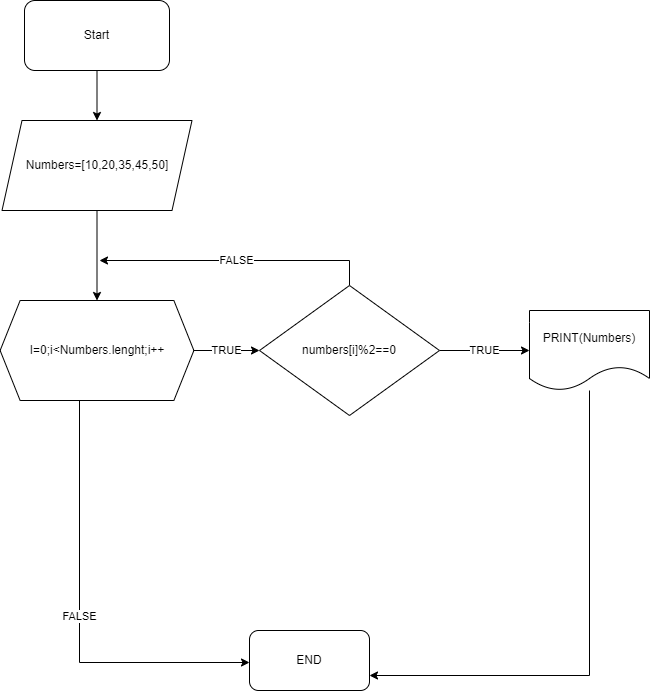

The diagram above was exported from draw.io. Its source (the exported page's mxGraphModel, read from the mxfile embedded in the PNG):
<mxGraphModel dx="1550" dy="786" grid="1" gridSize="10" guides="1" tooltips="1" connect="1" arrows="1" fold="1" page="1" pageScale="1" pageWidth="850" pageHeight="1100" math="0" shadow="0">
  <root>
    <mxCell id="0" />
    <mxCell id="1" parent="0" />
    <mxCell id="4PqlYvVj-dD8mdZBv7l9-3" value="" style="edgeStyle=orthogonalEdgeStyle;rounded=0;orthogonalLoop=1;jettySize=auto;html=1;" parent="1" source="4PqlYvVj-dD8mdZBv7l9-1" target="4PqlYvVj-dD8mdZBv7l9-2" edge="1">
      <mxGeometry relative="1" as="geometry" />
    </mxCell>
    <mxCell id="4PqlYvVj-dD8mdZBv7l9-1" value="Start" style="rounded=1;whiteSpace=wrap;html=1;" parent="1" vertex="1">
      <mxGeometry x="295" y="90" width="145" height="70" as="geometry" />
    </mxCell>
    <mxCell id="4PqlYvVj-dD8mdZBv7l9-5" value="" style="edgeStyle=orthogonalEdgeStyle;rounded=0;orthogonalLoop=1;jettySize=auto;html=1;" parent="1" source="4PqlYvVj-dD8mdZBv7l9-2" target="4PqlYvVj-dD8mdZBv7l9-4" edge="1">
      <mxGeometry relative="1" as="geometry" />
    </mxCell>
    <mxCell id="4PqlYvVj-dD8mdZBv7l9-2" value="Numbers=[10,20,35,45,50]" style="shape=parallelogram;perimeter=parallelogramPerimeter;whiteSpace=wrap;html=1;fixedSize=1;" parent="1" vertex="1">
      <mxGeometry x="272.5" y="210" width="190" height="90" as="geometry" />
    </mxCell>
    <mxCell id="4PqlYvVj-dD8mdZBv7l9-19" value="TRUE" style="edgeStyle=orthogonalEdgeStyle;rounded=0;orthogonalLoop=1;jettySize=auto;html=1;" parent="1" source="4PqlYvVj-dD8mdZBv7l9-4" target="4PqlYvVj-dD8mdZBv7l9-6" edge="1">
      <mxGeometry relative="1" as="geometry" />
    </mxCell>
    <mxCell id="4PqlYvVj-dD8mdZBv7l9-23" value="FALSE" style="edgeStyle=orthogonalEdgeStyle;rounded=0;orthogonalLoop=1;jettySize=auto;html=1;" parent="1" source="4PqlYvVj-dD8mdZBv7l9-4" edge="1">
      <mxGeometry relative="1" as="geometry">
        <mxPoint x="520" y="752" as="targetPoint" />
        <Array as="points">
          <mxPoint x="350" y="752" />
        </Array>
      </mxGeometry>
    </mxCell>
    <mxCell id="4PqlYvVj-dD8mdZBv7l9-4" value="I=0;i&amp;lt;Numbers.lenght;i++" style="shape=hexagon;perimeter=hexagonPerimeter2;whiteSpace=wrap;html=1;fixedSize=1;" parent="1" vertex="1">
      <mxGeometry x="270.63" y="390" width="193.75" height="100" as="geometry" />
    </mxCell>
    <mxCell id="4PqlYvVj-dD8mdZBv7l9-21" value="TRUE" style="edgeStyle=orthogonalEdgeStyle;rounded=0;orthogonalLoop=1;jettySize=auto;html=1;" parent="1" source="4PqlYvVj-dD8mdZBv7l9-6" target="4PqlYvVj-dD8mdZBv7l9-20" edge="1">
      <mxGeometry relative="1" as="geometry" />
    </mxCell>
    <mxCell id="4PqlYvVj-dD8mdZBv7l9-22" value="FALSE" style="edgeStyle=orthogonalEdgeStyle;rounded=0;orthogonalLoop=1;jettySize=auto;html=1;" parent="1" source="4PqlYvVj-dD8mdZBv7l9-6" edge="1">
      <mxGeometry relative="1" as="geometry">
        <mxPoint x="370" y="350" as="targetPoint" />
        <Array as="points">
          <mxPoint x="620" y="350" />
        </Array>
      </mxGeometry>
    </mxCell>
    <mxCell id="4PqlYvVj-dD8mdZBv7l9-6" value="numbers[i]%2==0" style="rhombus;whiteSpace=wrap;html=1;" parent="1" vertex="1">
      <mxGeometry x="530" y="375" width="180" height="130" as="geometry" />
    </mxCell>
    <mxCell id="4PqlYvVj-dD8mdZBv7l9-25" style="edgeStyle=orthogonalEdgeStyle;rounded=0;orthogonalLoop=1;jettySize=auto;html=1;entryX=1;entryY=0.75;entryDx=0;entryDy=0;" parent="1" source="4PqlYvVj-dD8mdZBv7l9-20" target="4PqlYvVj-dD8mdZBv7l9-24" edge="1">
      <mxGeometry relative="1" as="geometry">
        <Array as="points">
          <mxPoint x="860" y="765" />
        </Array>
      </mxGeometry>
    </mxCell>
    <mxCell id="4PqlYvVj-dD8mdZBv7l9-20" value="PRINT(Numbers)" style="shape=document;whiteSpace=wrap;html=1;boundedLbl=1;" parent="1" vertex="1">
      <mxGeometry x="800" y="400" width="120" height="80" as="geometry" />
    </mxCell>
    <mxCell id="4PqlYvVj-dD8mdZBv7l9-24" value="END" style="rounded=1;whiteSpace=wrap;html=1;" parent="1" vertex="1">
      <mxGeometry x="520" y="720" width="120" height="60" as="geometry" />
    </mxCell>
  </root>
</mxGraphModel>